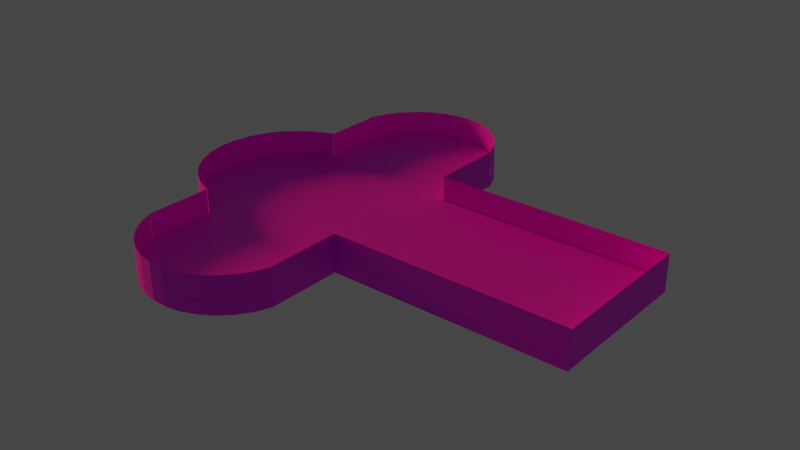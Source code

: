 # Source: Church.blend  (saved by Blender 2.80.74; exported with 4.5.12 LTS)
import bpy
from mathutils import Matrix  # noqa: F401  (used for matrix-valued properties, if any)

bpy.ops.wm.read_factory_settings(use_empty=True)
scene = bpy.context.scene
scene.name = 'Scene'

# ---- collections
col_indestructible = bpy.data.collections.new('Indestructible'); scene.collection.children.link(col_indestructible)
col_destructible = bpy.data.collections.new('Destructible'); scene.collection.children.link(col_destructible)

# ---- images (referenced by path relative to the original .blend; pixels are not part of the script)
import os
ASSET_DIR = os.environ.get("B2B_ASSET_DIR", "")  # directory of the original .blend (textures are referenced by path, not embedded)
HERE = os.path.dirname(os.path.abspath(__file__))  # packed textures are extracted next to this script under _unpacked/

def load_image(name, relpath, width, height, colorspace="sRGB"):
    """Load a texture the original file referenced (path relative to the .blend, or extracted next to this script)."""
    p = next((c for c in (os.path.join(HERE, relpath), os.path.join(ASSET_DIR, relpath)) if relpath and os.path.exists(c)), "")
    if p:
        img = bpy.data.images.load(p, check_existing=True)
        img.name = name
    else:  # same state as the original file: an image datablock whose file is absent (Cycles renders it pink)
        img = bpy.data.images.new(name, width, height)
        img.source = "FILE"
        img.filepath = "//" + (relpath or name)
    img.colorspace_settings.name = colorspace
    return img
img_546b5fb676d0e3aec7a9936bfb312cac_jpg_001 = load_image('546b5fb676d0e3aec7a9936bfb312cac.jpg.001', 'Textures/546b5fb676d0e3aec7a9936bfb312cac.jpg', 1024, 1024, 'sRGB')
img_palace_floor_jpg_001 = load_image('Palace_Floor.jpg.001', 'Textures/Palace_Floor.jpg', 1024, 1024, 'sRGB')

# ---- materials (node trees are filled in below, after node groups)
mat_material = bpy.data.materials.new('Material')
mat_material.alpha_threshold = 0.0
mat_material.roughness = 0.5
mat_material.line_color = (0.0, 0.0, 0.0, 1.0)
mat_material_001 = bpy.data.materials.new('Material.001')
mat_material_001.alpha_threshold = 0.0
mat_material_001.roughness = 0.5
mat_material_001.line_color = (0.0, 0.0, 0.0, 1.0)

# ---- material node trees
mat_material.use_nodes = True; mat_material.node_tree.nodes.clear()
_N = mat_material.node_tree.nodes; _L = mat_material.node_tree.links
n0 = _N.new('ShaderNodeOutputMaterial'); n0.name = 'Material Output'; n0.location = (404, 674)
n1 = _N.new('ShaderNodeBsdfPrincipled'); n1.name = 'Principled BSDF'; n1.location = (238, 463)
n1.distribution = 'GGX'
n1.subsurface_method = 'BURLEY'
n1.inputs[3].default_value = 1.45
n1.inputs[27].default_value = (0.0, 0.0, 0.0, 1.0)
n1.inputs[28].default_value = 1.0
n2 = _N.new('ShaderNodeTexImage'); n2.name = 'Image Texture'; n2.location = (-52, 439)
n2.image = img_546b5fb676d0e3aec7a9936bfb312cac_jpg_001
_L.new(n1.outputs[0], n0.inputs[0])
_L.new(n2.outputs[0], n1.inputs[0])
n0.is_active_output = True
mat_material_001.use_nodes = True; mat_material_001.node_tree.nodes.clear()
_N = mat_material_001.node_tree.nodes; _L = mat_material_001.node_tree.links
n0 = _N.new('ShaderNodeOutputMaterial'); n0.name = 'Material Output'; n0.location = (404, 674)
n1 = _N.new('ShaderNodeBsdfPrincipled'); n1.name = 'Principled BSDF'; n1.location = (238, 463)
n1.distribution = 'GGX'
n1.subsurface_method = 'BURLEY'
n1.inputs[3].default_value = 1.45
n1.inputs[27].default_value = (0.0, 0.0, 0.0, 1.0)
n1.inputs[28].default_value = 1.0
n2 = _N.new('ShaderNodeTexImage'); n2.name = 'Image Texture'; n2.location = (-52, 439)
n2.image = img_palace_floor_jpg_001
_L.new(n1.outputs[0], n0.inputs[0])
_L.new(n2.outputs[0], n1.inputs[0])
n0.is_active_output = True

# ---- world
world_world = bpy.data.worlds.new('World'); scene.world = world_world
world_world.use_nodes = True; world_world.node_tree.nodes.clear()
_N = world_world.node_tree.nodes; _L = world_world.node_tree.links
n0 = _N.new('ShaderNodeOutputWorld'); n0.name = 'World Output'; n0.location = (300, 300)
n1 = _N.new('ShaderNodeBackground'); n1.name = 'Background'; n1.location = (10, 300)
n1.inputs[0].default_value = (0.05088, 0.05088, 0.05088, 1.0)
_L.new(n1.outputs[0], n0.inputs[0])
n0.is_active_output = True
world_world.color = (0.05088, 0.05088, 0.05088)
world_world.use_sun_shadow = False
world_world.sun_shadow_jitter_overblur = 0.0

# ---- lights
light_light = bpy.data.lights.new('Light', 'SUN')
light_light.color = (0.3588, 0.1033, 0.05188)
light_light.transmission_factor = 0.0
light_light.cutoff_distance = 30.0
light_light.angle = 0.1993
light_light.energy = 5.0
light_light.shadow_buffer_clip_start = 1.001
light_light.shadow_soft_size = 0.1
light_light.shadow_cascade_max_distance = 1000.0

# ---- meshes
me_cube = bpy.data.meshes.new('Cube')
me_cube.from_pydata([(0.6386, 1.985, 1.988), (0.6386, 1.985, 1.651), (0.6386, -1.991, 1.988), (0.6386, -1.991, 1.651), (-3.337, 1.985, 1.988), (-3.337, 1.985, 1.651), (-3.337, -1.991, 1.988), (-3.337, -1.991, 1.651), (6.796, 2.002, 1.986), (6.796, 2.002, 1.649), (6.796, -1.974, 1.986), (6.796, -1.974, 1.649), (-3.337, -3.97, 1.651), (-3.337, -3.97, 1.988), (0.6386, -3.97, 1.988), (0.6386, -3.97, 1.651), (0.6386, 3.962, 1.651), (-3.337, 3.962, 1.651), (0.6386, 3.962, 1.988), (-3.337, 3.962, 1.988), (-1.949, -5.357, 1.982), (-1.943, -5.347, 1.66), (-1.549, -5.435, 1.981), (-1.544, -5.426, 1.659), (-1.142, -5.435, 1.981), (-1.137, -5.425, 1.657), (-0.7426, -5.355, 1.981), (-3.179, -4.35, 1.984), (-0.7373, -5.345, 1.656), (-3.174, -4.34, 1.667), (-0.3666, -5.199, 1.982), (-3.336, -3.974, 1.985), (-0.3612, -5.189, 1.655), (-3.33, -3.964, 1.669), (-0.02826, -4.972, 1.982), (-3.179, -4.35, 1.984), (-0.02293, -4.962, 1.655), (-3.174, -4.34, 1.667), (0.2593, -4.683, 1.983), (-2.952, -4.688, 1.984), (0.2646, -4.674, 1.654), (-2.947, -4.678, 1.666), (0.4851, -4.345, 1.984), (-2.664, -4.975, 1.983), (0.4904, -4.335, 1.654), (-2.659, -4.966, 1.664), (0.6404, -3.968, 1.984), (-2.325, -5.201, 1.982), (0.6458, -3.958, 1.655), (-2.32, -5.191, 1.662), (-3.314, -2.223, 1.663), (-3.32, -2.237, 1.983), (-3.739, -2.049, 1.658), (-3.763, -2.064, 1.983), (-4.122, -1.796, 1.653), (-4.162, -1.81, 1.984), (-4.448, -1.473, 1.649), (-4.502, -1.487, 1.984), (-4.705, -1.092, 1.646), (-4.77, -1.107, 1.984), (-4.883, -0.669, 1.644), (-4.955, -0.6833, 1.984), (-4.974, -0.2191, 1.643), (-5.051, -0.2334, 1.985), (-4.976, 0.24, 1.643), (-5.053, 0.2257, 1.985), (-4.889, 0.6907, 1.644), (-4.962, 0.6764, 1.984), (-4.715, 1.116, 1.647), (-4.781, 1.101, 1.984), (-4.462, 1.499, 1.65), (-4.517, 1.484, 1.984), (-4.139, 1.825, 1.654), (-4.18, 1.81, 1.984), (-3.758, 2.082, 1.659), (-3.783, 2.067, 1.983), (-3.335, 2.259, 1.664), (-3.342, 2.245, 1.983), (-3.758, 2.082, 1.659), (-3.783, 2.067, 1.983), (-0.747, 5.378, 1.984), (-0.7512, 5.389, 1.647), (-1.149, 5.459, 1.984), (-1.154, 5.47, 1.648), (-1.559, 5.459, 1.983), (-1.564, 5.469, 1.65), (-1.961, 5.377, 1.983), (0.4918, 4.345, 1.982), (-1.966, 5.387, 1.65), (0.4875, 4.356, 1.642), (-2.34, 5.216, 1.982), (0.6492, 3.959, 1.981), (-2.344, 5.227, 1.651), (0.6449, 3.97, 1.64), (-2.681, 4.984, 1.982), (0.4918, 4.345, 1.982), (-2.685, 4.995, 1.651), (0.4875, 4.356, 1.642), (-2.97, 4.688, 1.981), (0.2636, 4.692, 1.982), (-2.975, 4.699, 1.651), (0.2593, 4.703, 1.643), (-3.198, 4.34, 1.98), (-0.0267, 4.987, 1.983), (-3.202, 4.351, 1.651), (-0.031, 4.998, 1.644), (-3.354, 3.954, 1.979), (-0.3679, 5.219, 1.983), (-3.358, 3.965, 1.651), (-0.3722, 5.23, 1.646), (0.4851, -4.345, 1.984), (0.6404, -3.968, 1.984), (-3.337, 2.249, 1.988), (-3.337, -2.24, 1.988)], [], [(6, 7, 12, 13, 113), (2, 3, 11, 10), (5, 4, 112, 19, 17), (9, 8, 10, 11), (1, 0, 8, 9), (3, 2, 14, 15), (0, 1, 16, 18), (29, 27, 31, 33), (41, 39, 35, 37), (45, 43, 39, 41), (49, 47, 43, 45), (21, 20, 47, 49), (23, 22, 20, 21), (25, 24, 22, 23), (28, 26, 24, 25), (32, 30, 26, 28), (36, 34, 30, 32), (40, 38, 34, 36), (50, 51, 53, 52), (52, 53, 55, 54), (54, 55, 57, 56), (56, 57, 59, 58), (58, 59, 61, 60), (60, 61, 63, 62), (62, 63, 65, 64), (64, 65, 67, 66), (66, 67, 69, 68), (68, 69, 71, 70), (70, 71, 73, 72), (72, 73, 75, 74), (78, 79, 77, 76), (44, 42, 38, 40), (48, 46, 42, 44), (74, 75, 79, 78), (89, 87, 91, 93), (101, 99, 95, 97), (105, 103, 99, 101), (109, 107, 103, 105), (81, 80, 107, 109), (83, 82, 80, 81), (85, 84, 82, 83), (88, 86, 84, 85), (92, 90, 86, 88), (96, 94, 90, 92), (100, 98, 94, 96), (104, 102, 98, 100), (108, 106, 102, 104), (42, 46, 111, 110)])
_uv = me_cube.uv_layers.new(name='UVMap')
_uv.uv.foreach_set('vector', [0.1159, 0.4932, 0.0994, 0.4932, 0.09948, 0.6221, 0.1159, 0.622, 0.1159, 0.5094, 0.8947, 0.8801, 0.8947, 0.9021, 0.5941, 0.9025, 0.5941, 0.8806, 0.00285, 0.6222, 0.002836, 0.6002, 0.01572, 0.6002, 0.09933, 0.6001, 0.09935, 0.6221, 0.4001, 0.9027, 0.4001, 0.8808, 0.5941, 0.8806, 0.5941, 0.9025, 0.09953, 0.9029, 0.09952, 0.881, 0.4001, 0.8808, 0.4001, 0.9027, 0.8947, 0.9021, 0.8947, 0.8801, 0.9913, 0.88, 0.9913, 0.902, 0.09952, 0.881, 0.09953, 0.9029, 0.003033, 0.903, 0.00302, 0.8811, 0.1936, 0.5936, 0.1781, 0.5939, 0.1782, 0.5674, 0.1937, 0.5671, 0.02405, 0.6232, 0.02379, 0.6439, 0.00392, 0.6431, 0.004182, 0.6224, 0.04392, 0.6238, 0.04366, 0.6446, 0.02379, 0.6439, 0.02405, 0.6232, 0.0638, 0.6242, 0.06353, 0.6451, 0.04366, 0.6446, 0.04392, 0.6238, 0.08368, 0.6245, 0.08341, 0.6454, 0.06353, 0.6451, 0.0638, 0.6242, 0.1036, 0.6245, 0.1033, 0.6455, 0.08341, 0.6454, 0.08368, 0.6245, 0.1234, 0.6244, 0.1232, 0.6455, 0.1033, 0.6455, 0.1036, 0.6245, 0.1433, 0.6242, 0.143, 0.6454, 0.1232, 0.6455, 0.1234, 0.6244, 0.1632, 0.6239, 0.1629, 0.6452, 0.143, 0.6454, 0.1433, 0.6242, 0.1831, 0.6235, 0.1828, 0.6448, 0.1629, 0.6452, 0.1632, 0.6239, 0.2029, 0.623, 0.2027, 0.6444, 0.1828, 0.6448, 0.1831, 0.6235, 0.01124, 0.7546, 0.008496, 0.775, 0.03135, 0.7805, 0.03334, 0.7595, 0.03334, 0.7595, 0.03135, 0.7805, 0.05411, 0.7856, 0.05549, 0.764, 0.05549, 0.764, 0.05411, 0.7856, 0.07676, 0.79, 0.0777, 0.7679, 0.0777, 0.7679, 0.07676, 0.79, 0.09932, 0.7934, 0.09998, 0.771, 0.09998, 0.771, 0.09932, 0.7934, 0.1218, 0.7958, 0.1223, 0.7731, 0.1223, 0.7731, 0.1218, 0.7958, 0.1442, 0.7968, 0.1447, 0.774, 0.1447, 0.774, 0.1442, 0.7968, 0.1666, 0.7965, 0.1671, 0.7737, 0.1671, 0.7737, 0.1666, 0.7965, 0.189, 0.7949, 0.1895, 0.7722, 0.1895, 0.7722, 0.189, 0.7949, 0.2115, 0.7921, 0.2118, 0.7697, 0.2118, 0.7697, 0.2115, 0.7921, 0.234, 0.7884, 0.2341, 0.7663, 0.2341, 0.7663, 0.234, 0.7884, 0.2567, 0.7841, 0.2563, 0.7624, 0.2563, 0.7624, 0.2567, 0.7841, 0.2795, 0.7795, 0.2785, 0.7583, 0.2788, 0.7583, 0.2798, 0.7794, 0.3027, 0.7748, 0.301, 0.7542, 0.2228, 0.6226, 0.2226, 0.644, 0.2027, 0.6444, 0.2029, 0.623, 0.2427, 0.6221, 0.2424, 0.6436, 0.2226, 0.644, 0.2228, 0.6226, 0.2785, 0.7583, 0.2795, 0.7795, 0.2798, 0.7794, 0.2788, 0.7583, 0.1471, 0.5942, 0.1637, 0.5949, 0.1637, 0.622, 0.1471, 0.6213, 0.2244, 0.7526, 0.2245, 0.7305, 0.2448, 0.7299, 0.2447, 0.752, 0.2042, 0.7531, 0.2043, 0.7311, 0.2245, 0.7305, 0.2244, 0.7526, 0.1841, 0.7536, 0.1842, 0.7316, 0.2043, 0.7311, 0.2042, 0.7531, 0.164, 0.7539, 0.1641, 0.732, 0.1842, 0.7316, 0.1841, 0.7536, 0.144, 0.7541, 0.1441, 0.7323, 0.1641, 0.732, 0.164, 0.7539, 0.124, 0.7542, 0.1241, 0.7324, 0.1441, 0.7323, 0.144, 0.7541, 0.1039, 0.7541, 0.1041, 0.7324, 0.1241, 0.7324, 0.124, 0.7542, 0.08386, 0.7538, 0.084, 0.7322, 0.1041, 0.7324, 0.1039, 0.7541, 0.06373, 0.7534, 0.06386, 0.7318, 0.084, 0.7322, 0.08386, 0.7538, 0.04353, 0.7528, 0.04366, 0.7313, 0.06386, 0.7318, 0.06373, 0.7534, 0.02326, 0.752, 0.02339, 0.7306, 0.04366, 0.7313, 0.04353, 0.7528, 0.002934, 0.7511, 0.003064, 0.7298, 0.02339, 0.7306, 0.02326, 0.752, 0.1495, 0.5419, 0.1794, 0.5295, 0.1794, 0.5295, 0.1495, 0.5419])
_ca = me_cube.color_attributes.new('Col', 'BYTE_COLOR', 'CORNER')
_ca.data.foreach_set('color', [1.0, 1.0, 1.0, 1.0, 1.0, 1.0, 1.0, 1.0, 1.0, 1.0, 1.0, 1.0, 1.0, 1.0, 1.0, 1.0, 1.0, 1.0, 1.0, 1.0, 1.0, 1.0, 1.0, 1.0, 1.0, 1.0, 1.0, 1.0, 1.0, 1.0, 1.0, 1.0, 1.0, 1.0, 1.0, 1.0, 1.0, 1.0, 1.0, 1.0, 1.0, 1.0, 1.0, 1.0, 1.0, 1.0, 1.0, 1.0, 1.0, 1.0, 1.0, 1.0, 1.0, 1.0, 1.0, 1.0, 1.0, 1.0, 1.0, 1.0, 1.0, 1.0, 1.0, 1.0, 1.0, 1.0, 1.0, 1.0, 1.0, 1.0, 1.0, 1.0, 1.0, 1.0, 1.0, 1.0, 1.0, 1.0, 1.0, 1.0, 1.0, 1.0, 1.0, 1.0, 1.0, 1.0, 1.0, 1.0, 1.0, 1.0, 1.0, 1.0, 1.0, 1.0, 1.0, 1.0, 1.0, 1.0, 1.0, 1.0, 1.0, 1.0, 1.0, 1.0, 1.0, 1.0, 1.0, 1.0, 1.0, 1.0, 1.0, 1.0, 1.0, 1.0, 1.0, 1.0, 1.0, 1.0, 1.0, 1.0, 1.0, 1.0, 1.0, 1.0, 1.0, 1.0, 1.0, 1.0, 1.0, 1.0, 1.0, 1.0, 1.0, 1.0, 1.0, 1.0, 1.0, 1.0, 1.0, 1.0, 1.0, 1.0, 1.0, 1.0, 1.0, 1.0, 1.0, 1.0, 1.0, 1.0, 1.0, 1.0, 1.0, 1.0, 1.0, 1.0, 1.0, 1.0, 1.0, 1.0, 1.0, 1.0, 1.0, 1.0, 1.0, 1.0, 1.0, 1.0, 1.0, 1.0, 1.0, 1.0, 1.0, 1.0, 1.0, 1.0, 1.0, 1.0, 1.0, 1.0, 1.0, 1.0, 1.0, 1.0, 1.0, 1.0, 1.0, 1.0, 1.0, 1.0, 1.0, 1.0, 1.0, 1.0, 1.0, 1.0, 1.0, 1.0, 1.0, 1.0, 1.0, 1.0, 1.0, 1.0, 1.0, 1.0, 1.0, 1.0, 1.0, 1.0, 1.0, 1.0, 1.0, 1.0, 1.0, 1.0, 1.0, 1.0, 1.0, 1.0, 1.0, 1.0, 1.0, 1.0, 1.0, 1.0, 1.0, 1.0, 1.0, 1.0, 1.0, 1.0, 1.0, 1.0, 1.0, 1.0, 1.0, 1.0, 1.0, 1.0, 1.0, 1.0, 1.0, 1.0, 1.0, 1.0, 1.0, 1.0, 1.0, 1.0, 1.0, 1.0, 1.0, 1.0, 1.0, 1.0, 1.0, 1.0, 1.0, 1.0, 1.0, 1.0, 1.0, 1.0, 1.0, 1.0, 1.0, 1.0, 1.0, 1.0, 1.0, 1.0, 1.0, 1.0, 1.0, 1.0, 1.0, 1.0, 1.0, 1.0, 1.0, 1.0, 1.0, 1.0, 1.0, 1.0, 1.0, 1.0, 1.0, 1.0, 1.0, 1.0, 1.0, 1.0, 1.0, 1.0, 1.0, 1.0, 1.0, 1.0, 1.0, 1.0, 1.0, 1.0, 1.0, 1.0, 1.0, 1.0, 1.0, 1.0, 1.0, 1.0, 1.0, 1.0, 1.0, 1.0, 1.0, 1.0, 1.0, 1.0, 1.0, 1.0, 1.0, 1.0, 1.0, 1.0, 1.0, 1.0, 1.0, 1.0, 1.0, 1.0, 1.0, 1.0, 1.0, 1.0, 1.0, 1.0, 1.0, 1.0, 1.0, 1.0, 1.0, 1.0, 1.0, 1.0, 1.0, 1.0, 1.0, 1.0, 1.0, 1.0, 1.0, 1.0, 1.0, 1.0, 1.0, 1.0, 1.0, 1.0, 1.0, 1.0, 1.0, 1.0, 1.0, 1.0, 1.0, 1.0, 1.0, 1.0, 1.0, 1.0, 1.0, 1.0, 1.0, 1.0, 1.0, 1.0, 1.0, 1.0, 1.0, 1.0, 1.0, 1.0, 1.0, 1.0, 1.0, 1.0, 1.0, 1.0, 1.0, 1.0, 1.0, 1.0, 1.0, 1.0, 1.0, 1.0, 1.0, 1.0, 1.0, 1.0, 1.0, 1.0, 1.0, 1.0, 1.0, 1.0, 1.0, 1.0, 1.0, 1.0, 1.0, 1.0, 1.0, 1.0, 1.0, 1.0, 1.0, 1.0, 1.0, 1.0, 1.0, 1.0, 1.0, 1.0, 1.0, 1.0, 1.0, 1.0, 1.0, 1.0, 1.0, 1.0, 1.0, 1.0, 1.0, 1.0, 1.0, 1.0, 1.0, 1.0, 1.0, 1.0, 1.0, 1.0, 1.0, 1.0, 1.0, 1.0, 1.0, 1.0, 1.0, 1.0, 1.0, 1.0, 1.0, 1.0, 1.0, 1.0, 1.0, 1.0, 1.0, 1.0, 1.0, 1.0, 1.0, 1.0, 1.0, 1.0, 1.0, 1.0, 1.0, 1.0, 1.0, 1.0, 1.0, 1.0, 1.0, 1.0, 1.0, 1.0, 1.0, 1.0, 1.0, 1.0, 1.0, 1.0, 1.0, 1.0, 1.0, 1.0, 1.0, 1.0, 1.0, 1.0, 1.0, 1.0, 1.0, 1.0, 1.0, 1.0, 1.0, 1.0, 1.0, 1.0, 1.0, 1.0, 1.0, 1.0, 1.0, 1.0, 1.0, 1.0, 1.0, 1.0, 1.0, 1.0, 1.0, 1.0, 1.0, 1.0, 1.0, 1.0, 1.0, 1.0, 1.0, 1.0, 1.0, 1.0, 1.0, 1.0, 1.0, 1.0, 1.0, 1.0, 1.0, 1.0, 1.0, 1.0, 1.0, 1.0, 1.0, 1.0, 1.0, 1.0, 1.0, 1.0, 1.0, 1.0, 1.0, 1.0, 1.0, 1.0, 1.0, 1.0, 1.0, 1.0, 1.0, 1.0, 1.0, 1.0, 1.0, 1.0, 1.0, 1.0, 1.0, 1.0, 1.0, 1.0, 1.0, 1.0, 1.0, 1.0, 1.0, 1.0, 1.0, 1.0, 1.0, 1.0, 1.0, 1.0, 1.0, 1.0, 1.0, 1.0, 1.0, 1.0, 1.0, 1.0, 1.0, 1.0, 1.0, 1.0, 1.0, 1.0, 1.0, 1.0, 1.0, 1.0, 1.0, 1.0, 1.0, 1.0, 1.0, 1.0, 1.0, 1.0, 1.0, 1.0, 1.0, 1.0, 1.0, 1.0, 1.0, 1.0, 1.0, 1.0, 1.0, 1.0, 1.0, 1.0, 1.0, 1.0, 1.0, 1.0, 1.0, 1.0, 1.0, 1.0, 1.0, 1.0, 1.0, 1.0, 1.0, 1.0, 1.0, 1.0, 1.0, 1.0, 1.0, 1.0, 1.0, 1.0, 1.0, 1.0, 1.0, 1.0, 1.0, 1.0, 1.0, 1.0, 1.0, 1.0, 1.0, 1.0, 1.0, 1.0, 1.0, 1.0, 1.0, 1.0, 1.0, 1.0, 1.0, 1.0, 1.0, 1.0, 1.0, 1.0, 1.0, 1.0, 1.0, 1.0, 1.0, 1.0, 1.0, 1.0, 1.0, 1.0, 1.0, 1.0, 1.0, 1.0, 1.0, 1.0, 1.0, 1.0, 1.0, 1.0, 1.0, 1.0, 1.0, 1.0, 1.0, 1.0, 1.0, 1.0, 1.0, 1.0, 1.0, 1.0, 1.0, 1.0, 1.0, 1.0, 1.0, 1.0, 1.0, 1.0, 1.0, 1.0, 1.0, 1.0, 1.0, 1.0, 1.0, 1.0, 1.0, 1.0, 1.0, 1.0, 1.0, 1.0, 1.0, 1.0, 1.0, 1.0, 1.0, 1.0, 1.0, 1.0, 1.0, 1.0, 1.0, 1.0, 1.0, 1.0, 1.0, 1.0, 1.0, 1.0, 1.0, 1.0, 1.0, 1.0, 1.0, 1.0, 1.0, 1.0, 1.0, 1.0, 1.0, 1.0, 1.0, 1.0, 1.0, 1.0, 1.0, 1.0, 1.0, 1.0, 1.0, 1.0, 1.0, 1.0, 1.0, 1.0, 1.0, 1.0, 1.0, 1.0, 1.0, 1.0, 1.0, 1.0])
me_cube.materials.append(mat_material)
me_cube.use_remesh_preserve_volume = False
me_cube.use_remesh_preserve_attributes = False
me_cube.use_mirror_vertex_groups = False
me_cube.update()
me_cube_001 = bpy.data.meshes.new('Cube.001')
me_cube_001.from_pydata([(0.6386, 1.985, 1.988), (0.6386, 1.985, 1.651), (0.6386, -1.991, 1.988), (0.6386, -1.991, 1.651), (-3.337, 1.985, 1.988), (-3.337, 1.985, 1.651), (-3.337, -1.991, 1.988), (-3.337, -1.991, 1.651), (6.796, 2.002, 1.986), (6.796, 2.002, 1.649), (6.796, -1.974, 1.986), (6.796, -1.974, 1.649), (-3.337, -3.97, 1.651), (-3.337, -3.97, 1.988), (0.6386, -3.97, 1.988), (0.6386, -3.97, 1.651), (0.6386, 3.962, 1.651), (-3.337, 3.962, 1.651), (0.6386, 3.962, 1.988), (-3.337, 3.962, 1.988), (-1.949, -5.357, 1.982), (-1.943, -5.347, 1.66), (-1.549, -5.435, 1.981), (-1.544, -5.426, 1.659), (-1.142, -5.435, 1.981), (-1.137, -5.425, 1.657), (-0.7426, -5.355, 1.981), (-3.179, -4.35, 1.984), (-0.7373, -5.345, 1.656), (-3.174, -4.34, 1.667), (-0.3666, -5.199, 1.982), (-3.336, -3.974, 1.985), (-0.3612, -5.189, 1.655), (-3.33, -3.964, 1.669), (-0.02826, -4.972, 1.982), (-3.179, -4.35, 1.984), (-0.02293, -4.962, 1.655), (-3.174, -4.34, 1.667), (0.2593, -4.683, 1.983), (-2.952, -4.688, 1.984), (0.2646, -4.674, 1.654), (-2.947, -4.678, 1.666), (0.4851, -4.345, 1.984), (-2.664, -4.975, 1.983), (0.4904, -4.335, 1.654), (-2.659, -4.966, 1.664), (0.6404, -3.968, 1.984), (-2.325, -5.201, 1.982), (0.6458, -3.958, 1.655), (-2.32, -5.191, 1.662), (-3.314, -2.223, 1.663), (-3.32, -2.237, 1.983), (-3.739, -2.049, 1.658), (-3.763, -2.064, 1.983), (-4.122, -1.796, 1.653), (-4.162, -1.81, 1.984), (-4.448, -1.473, 1.649), (-4.502, -1.487, 1.984), (-4.705, -1.092, 1.646), (-4.77, -1.107, 1.984), (-4.883, -0.669, 1.644), (-4.955, -0.6833, 1.984), (-4.974, -0.2191, 1.643), (-5.051, -0.2334, 1.985), (-4.976, 0.24, 1.643), (-5.053, 0.2257, 1.985), (-4.889, 0.6907, 1.644), (-4.962, 0.6764, 1.984), (-4.715, 1.116, 1.647), (-4.781, 1.101, 1.984), (-4.462, 1.499, 1.65), (-4.517, 1.484, 1.984), (-4.139, 1.825, 1.654), (-4.18, 1.81, 1.984), (-3.758, 2.082, 1.659), (-3.783, 2.067, 1.983), (-3.335, 2.259, 1.664), (-3.342, 2.245, 1.983), (-3.758, 2.082, 1.659), (-3.783, 2.067, 1.983), (-0.747, 5.378, 1.984), (-0.7512, 5.389, 1.647), (-1.149, 5.459, 1.984), (-1.154, 5.47, 1.648), (-1.559, 5.459, 1.983), (-1.564, 5.469, 1.65), (-1.961, 5.377, 1.983), (0.4918, 4.345, 1.982), (-1.966, 5.387, 1.65), (0.4875, 4.356, 1.642), (-2.34, 5.216, 1.982), (0.6492, 3.959, 1.981), (-2.344, 5.227, 1.651), (0.6449, 3.97, 1.64), (-2.681, 4.984, 1.982), (0.4918, 4.345, 1.982), (-2.685, 4.995, 1.651), (0.4875, 4.356, 1.642), (-2.97, 4.688, 1.981), (0.2636, 4.692, 1.982), (-2.975, 4.699, 1.651), (0.2593, 4.703, 1.643), (-3.198, 4.34, 1.98), (-0.0267, 4.987, 1.983), (-3.202, 4.351, 1.651), (-0.031, 4.998, 1.644), (-3.354, 3.954, 1.979), (-0.3679, 5.219, 1.983), (-3.358, 3.965, 1.651), (-0.3722, 5.23, 1.646), (0.4851, -4.345, 1.984), (0.6404, -3.968, 1.984), (-3.337, 2.249, 1.988), (-3.337, -2.24, 1.988)], [], [(0, 4, 6, 2), (5, 1, 3, 7), (3, 1, 9, 11), (0, 2, 10, 8), (7, 3, 15, 12), (2, 6, 113, 13, 14), (1, 5, 17, 16), (4, 0, 18, 19, 112), (46, 31, 27, 35, 39, 43, 47, 20, 22, 24, 26, 30, 34, 38, 42), (33, 48, 44, 40, 36, 32, 28, 25, 23, 21, 49, 45, 41, 37, 29), (76, 50, 52, 54, 56, 58, 60, 62, 64, 66, 68, 70, 72, 74, 78), (74, 75, 79, 78), (51, 77, 79, 75, 73, 71, 69, 67, 65, 63, 61, 59, 57, 55, 53), (106, 91, 87, 95, 99, 103, 107, 80, 82, 84, 86, 90, 94, 98, 102), (93, 108, 104, 100, 96, 92, 88, 85, 83, 81, 109, 105, 101, 97, 89), (42, 46, 111, 110)])
_uv = me_cube_001.uv_layers.new(name='UVMap')
_uv.uv.foreach_set('vector', [0.6568, 0.5274, 0.6554, 0.8475, 0.3352, 0.8461, 0.3367, 0.5259, 0.375, 0.75, 0.625, 0.75, 0.625, 1.0, 0.375, 1.0, 0.625, 1.0, 0.625, 0.75, 0.625, 0.75, 0.625, 1.0, 0.6568, 0.5274, 0.3367, 0.5259, 0.3403, 0.03021, 0.6604, 0.03167, 0.375, 1.0, 0.625, 1.0, 0.625, 1.0, 0.375, 1.0, 0.3367, 0.5259, 0.3352, 0.8461, 0.3152, 0.846, 0.1759, 0.8453, 0.1773, 0.5252, 0.625, 0.75, 0.375, 0.75, 0.375, 0.75, 0.625, 0.75, 0.6554, 0.8475, 0.6568, 0.5274, 0.816, 0.5281, 0.8145, 0.8483, 0.6766, 0.8476, 0.1794, 0.5295, 0.1794, 0.8457, 0.1495, 0.8333, 0.1492, 0.8337, 0.1226, 0.8153, 0.09967, 0.7924, 0.08168, 0.7654, 0.06929, 0.7355, 0.06297, 0.7038, 0.06297, 0.6714, 0.06929, 0.6396, 0.08168, 0.6097, 0.09967, 0.5828, 0.1226, 0.5599, 0.1495, 0.5419, 0.7032, 0.4854, 0.6582, 0.02827, 0.6167, 0.05045, 0.5803, 0.08029, 0.5504, 0.1167, 0.5283, 0.1582, 0.5146, 0.2032, 0.51, 0.25, 0.5146, 0.2968, 0.5283, 0.3418, 0.5504, 0.3833, 0.5803, 0.4197, 0.6167, 0.4496, 0.6582, 0.4717, 0.6582, 0.4717, 0.7032, 0.4854, 0.6582, 0.02827, 0.6167, 0.05045, 0.5803, 0.08029, 0.5504, 0.1167, 0.5283, 0.1582, 0.5146, 0.2032, 0.51, 0.25, 0.5146, 0.2968, 0.5283, 0.3418, 0.5504, 0.3833, 0.5803, 0.4197, 0.6167, 0.4496, 0.6582, 0.4717, 0.6582, 0.4717, 0.0625, 0.5, 0.0625, 1.0, 0.0625, 1.0, 0.0625, 0.5, 0.3161, 0.8506, 0.6829, 0.852, 0.6684, 0.8881, 0.669, 0.8885, 0.6474, 0.9206, 0.6208, 0.9482, 0.5895, 0.9699, 0.5547, 0.9847, 0.5178, 0.9922, 0.4803, 0.9921, 0.4434, 0.9843, 0.4088, 0.9692, 0.3776, 0.9473, 0.3511, 0.9195, 0.3304, 0.8869, 0.816, 0.8499, 0.8132, 0.5285, 0.8448, 0.5408, 0.8451, 0.5403, 0.8732, 0.5588, 0.8975, 0.5819, 0.9166, 0.6091, 0.9299, 0.6394, 0.9368, 0.6717, 0.9371, 0.7046, 0.9307, 0.7369, 0.918, 0.7675, 0.8993, 0.795, 0.8755, 0.8185, 0.8473, 0.837, 0.7032, 0.4854, 0.6582, 0.02827, 0.6167, 0.05045, 0.5803, 0.08029, 0.5504, 0.1167, 0.5283, 0.1582, 0.5146, 0.2032, 0.51, 0.25, 0.5146, 0.2968, 0.5283, 0.3418, 0.5504, 0.3833, 0.5803, 0.4197, 0.6167, 0.4496, 0.6582, 0.4717, 0.6582, 0.4717, 0.1495, 0.5419, 0.1794, 0.5295, 0.1794, 0.5295, 0.1495, 0.5419])
_ca = me_cube_001.color_attributes.new('Col', 'BYTE_COLOR', 'CORNER')
_ca.data.foreach_set('color', [1.0, 1.0, 1.0, 1.0, 1.0, 1.0, 1.0, 1.0, 1.0, 1.0, 1.0, 1.0, 1.0, 1.0, 1.0, 1.0, 1.0, 1.0, 1.0, 1.0, 1.0, 1.0, 1.0, 1.0, 1.0, 1.0, 1.0, 1.0, 1.0, 1.0, 1.0, 1.0, 1.0, 1.0, 1.0, 1.0, 1.0, 1.0, 1.0, 1.0, 1.0, 1.0, 1.0, 1.0, 1.0, 1.0, 1.0, 1.0, 1.0, 1.0, 1.0, 1.0, 1.0, 1.0, 1.0, 1.0, 1.0, 1.0, 1.0, 1.0, 1.0, 1.0, 1.0, 1.0, 1.0, 1.0, 1.0, 1.0, 1.0, 1.0, 1.0, 1.0, 1.0, 1.0, 1.0, 1.0, 1.0, 1.0, 1.0, 1.0, 1.0, 1.0, 1.0, 1.0, 1.0, 1.0, 1.0, 1.0, 1.0, 1.0, 1.0, 1.0, 1.0, 1.0, 1.0, 1.0, 1.0, 1.0, 1.0, 1.0, 1.0, 1.0, 1.0, 1.0, 1.0, 1.0, 1.0, 1.0, 1.0, 1.0, 1.0, 1.0, 1.0, 1.0, 1.0, 1.0, 1.0, 1.0, 1.0, 1.0, 1.0, 1.0, 1.0, 1.0, 1.0, 1.0, 1.0, 1.0, 1.0, 1.0, 1.0, 1.0, 1.0, 1.0, 1.0, 1.0, 1.0, 1.0, 1.0, 1.0, 1.0, 1.0, 1.0, 1.0, 1.0, 1.0, 1.0, 1.0, 1.0, 1.0, 1.0, 1.0, 1.0, 1.0, 1.0, 1.0, 1.0, 1.0, 1.0, 1.0, 1.0, 1.0, 1.0, 1.0, 1.0, 1.0, 1.0, 1.0, 1.0, 1.0, 1.0, 1.0, 1.0, 1.0, 1.0, 1.0, 1.0, 1.0, 1.0, 1.0, 1.0, 1.0, 1.0, 1.0, 1.0, 1.0, 1.0, 1.0, 1.0, 1.0, 1.0, 1.0, 1.0, 1.0, 1.0, 1.0, 1.0, 1.0, 1.0, 1.0, 1.0, 1.0, 1.0, 1.0, 1.0, 1.0, 1.0, 1.0, 1.0, 1.0, 1.0, 1.0, 1.0, 1.0, 1.0, 1.0, 1.0, 1.0, 1.0, 1.0, 1.0, 1.0, 1.0, 1.0, 1.0, 1.0, 1.0, 1.0, 1.0, 1.0, 1.0, 1.0, 1.0, 1.0, 1.0, 1.0, 1.0, 1.0, 1.0, 1.0, 1.0, 1.0, 1.0, 1.0, 1.0, 1.0, 1.0, 1.0, 1.0, 1.0, 1.0, 1.0, 1.0, 1.0, 1.0, 1.0, 1.0, 1.0, 1.0, 1.0, 1.0, 1.0, 1.0, 1.0, 1.0, 1.0, 1.0, 1.0, 1.0, 1.0, 1.0, 1.0, 1.0, 1.0, 1.0, 1.0, 1.0, 1.0, 1.0, 1.0, 1.0, 1.0, 1.0, 1.0, 1.0, 1.0, 1.0, 1.0, 1.0, 1.0, 1.0, 1.0, 1.0, 1.0, 1.0, 1.0, 1.0, 1.0, 1.0, 1.0, 1.0, 1.0, 1.0, 1.0, 1.0, 1.0, 1.0, 1.0, 1.0, 1.0, 1.0, 1.0, 1.0, 1.0, 1.0, 1.0, 1.0, 1.0, 1.0, 1.0, 1.0, 1.0, 1.0, 1.0, 1.0, 1.0, 1.0, 1.0, 1.0, 1.0, 1.0, 1.0, 1.0, 1.0, 1.0, 1.0, 1.0, 1.0, 1.0, 1.0, 1.0, 1.0, 1.0, 1.0, 1.0, 1.0, 1.0, 1.0, 1.0, 1.0, 1.0, 1.0, 1.0, 1.0, 1.0, 1.0, 1.0, 1.0, 1.0, 1.0, 1.0, 1.0, 1.0, 1.0, 1.0, 1.0, 1.0, 1.0, 1.0, 1.0, 1.0, 1.0, 1.0, 1.0, 1.0, 1.0, 1.0, 1.0, 1.0, 1.0, 1.0, 1.0, 1.0, 1.0, 1.0, 1.0, 1.0, 1.0, 1.0, 1.0, 1.0, 1.0, 1.0, 1.0, 1.0, 1.0, 1.0, 1.0, 1.0, 1.0, 1.0, 1.0, 1.0, 1.0, 1.0, 1.0, 1.0, 1.0, 1.0, 1.0, 1.0, 1.0, 1.0, 1.0, 1.0, 1.0, 1.0, 1.0, 1.0, 1.0, 1.0, 1.0, 1.0, 1.0, 1.0, 1.0, 1.0, 1.0, 1.0, 1.0, 1.0, 1.0, 1.0, 1.0, 1.0, 1.0, 1.0, 1.0, 1.0, 1.0, 1.0, 1.0, 1.0, 1.0, 1.0, 1.0, 1.0, 1.0, 1.0, 1.0, 1.0, 1.0, 1.0, 1.0, 1.0, 1.0, 1.0, 1.0, 1.0, 1.0, 1.0, 1.0, 1.0, 1.0, 1.0, 1.0, 1.0, 1.0, 1.0, 1.0, 1.0, 1.0, 1.0, 1.0, 1.0, 1.0, 1.0, 1.0, 1.0, 1.0, 1.0, 1.0, 1.0, 1.0, 1.0, 1.0, 1.0, 1.0, 1.0, 1.0, 1.0, 1.0, 1.0, 1.0, 1.0, 1.0, 1.0, 1.0, 1.0, 1.0, 1.0, 1.0, 1.0, 1.0, 1.0, 1.0, 1.0, 1.0, 1.0, 1.0, 1.0, 1.0, 1.0, 1.0, 1.0, 1.0, 1.0, 1.0, 1.0, 1.0, 1.0, 1.0, 1.0, 1.0, 1.0, 1.0, 1.0, 1.0])
me_cube_001.materials.append(mat_material_001)
me_cube_001.materials.append(None)
me_cube_001.use_remesh_preserve_volume = False
me_cube_001.use_remesh_preserve_attributes = False
me_cube_001.use_mirror_vertex_groups = False
me_cube_001.update()
me_cube_002 = bpy.data.meshes.new('Cube.002')
me_cube_002.from_pydata([(0.6386, -1.991, 1.988), (6.796, -1.974, 1.986), (0.6386, -1.991, 2.629), (6.796, -1.974, 2.627)], [], [(1, 0, 2, 3)])
_uv = me_cube_002.uv_layers.new(name='UVMap')
_uv.uv.foreach_set('vector', [0.5941, 0.8806, 0.8947, 0.8801, 0.8946, 0.8385, 0.5941, 0.8389])
_ca = me_cube_002.color_attributes.new('Col', 'BYTE_COLOR', 'CORNER')
_ca.data.foreach_set('color', [1.0, 1.0, 1.0, 1.0, 1.0, 1.0, 1.0, 1.0, 1.0, 1.0, 1.0, 1.0, 1.0, 1.0, 1.0, 1.0])
me_cube_002.materials.append(mat_material)
me_cube_002.use_remesh_preserve_volume = False
me_cube_002.use_remesh_preserve_attributes = False
me_cube_002.use_mirror_vertex_groups = False
me_cube_002.update()
me_cube_003 = bpy.data.meshes.new('Cube.003')
me_cube_003.from_pydata([(0.6386, -1.991, 1.988), (0.6386, -3.97, 1.988), (0.6386, -3.97, 2.632), (0.6386, -1.991, 2.632)], [], [(0, 1, 2, 3)])
_uv = me_cube_003.uv_layers.new(name='UVMap')
_uv.uv.foreach_set('vector', [0.8947, 0.8801, 0.9913, 0.88, 0.9912, 0.8381, 0.8946, 0.8382])
_ca = me_cube_003.color_attributes.new('Col', 'BYTE_COLOR', 'CORNER')
_ca.data.foreach_set('color', [1.0, 1.0, 1.0, 1.0, 1.0, 1.0, 1.0, 1.0, 1.0, 1.0, 1.0, 1.0, 1.0, 1.0, 1.0, 1.0])
me_cube_003.materials.append(mat_material)
me_cube_003.use_remesh_preserve_volume = False
me_cube_003.use_remesh_preserve_attributes = False
me_cube_003.use_mirror_vertex_groups = False
me_cube_003.update()
me_cube_004 = bpy.data.meshes.new('Cube.004')
me_cube_004.from_pydata([(-1.949, -5.357, 1.982), (-1.549, -5.435, 1.981), (-1.142, -5.435, 1.981), (-0.7426, -5.355, 1.981), (-3.179, -4.35, 1.984), (-0.3666, -5.199, 1.982), (-3.336, -3.974, 1.985), (-0.02826, -4.972, 1.982), (-3.179, -4.35, 1.984), (0.2593, -4.683, 1.983), (-2.952, -4.688, 1.984), (0.4851, -4.345, 1.984), (-2.664, -4.975, 1.983), (-2.325, -5.201, 1.982), (0.4851, -4.345, 1.984), (0.6404, -3.968, 1.984), (0.4851, -4.345, 2.631), (0.6404, -3.968, 2.632), (0.2593, -4.683, 2.626), (0.4851, -4.345, 2.626), (-0.02826, -4.972, 2.624), (0.2593, -4.683, 2.625), (-0.3666, -5.199, 2.622), (-0.02826, -4.972, 2.622), (-0.7426, -5.355, 2.619), (-0.3666, -5.199, 2.619), (-1.142, -5.435, 2.621), (-0.7426, -5.355, 2.621), (-1.549, -5.435, 2.621), (-1.142, -5.435, 2.621), (-1.949, -5.357, 2.62), (-1.549, -5.435, 2.619), (-1.949, -5.357, 2.619), (-2.325, -5.201, 2.62), (-2.664, -4.975, 2.62), (-2.325, -5.201, 2.62), (-2.952, -4.688, 2.62), (-2.664, -4.975, 2.619), (-3.179, -4.35, 2.617), (-2.952, -4.688, 2.616), (-3.179, -4.35, 2.62), (-3.336, -3.974, 2.621)], [], [(14, 16, 17, 15), (9, 18, 19, 11), (7, 20, 21, 9), (5, 22, 23, 7), (3, 24, 25, 5), (2, 26, 27, 3), (1, 28, 29, 2), (0, 30, 31, 1), (13, 33, 32, 0), (12, 34, 35, 13), (10, 36, 37, 12), (8, 38, 39, 10), (6, 41, 40, 4)])
_uv = me_cube_004.uv_layers.new(name='UVMap')
_uv.uv.foreach_set('vector', [0.1787, 0.5404, 0.1471, 0.5404, 0.1471, 0.5669, 0.1787, 0.5669, 0.2027, 0.6444, 0.2032, 0.6863, 0.2231, 0.6858, 0.2226, 0.644, 0.1828, 0.6448, 0.1833, 0.6866, 0.2032, 0.6862, 0.2027, 0.6444, 0.1629, 0.6452, 0.1634, 0.6868, 0.1832, 0.6865, 0.1828, 0.6448, 0.143, 0.6454, 0.1434, 0.6869, 0.1632, 0.6866, 0.1629, 0.6452, 0.1232, 0.6455, 0.1233, 0.6872, 0.1432, 0.687, 0.143, 0.6454, 0.1033, 0.6455, 0.1033, 0.6872, 0.1232, 0.6872, 0.1232, 0.6455, 0.08341, 0.6454, 0.08321, 0.6869, 0.1031, 0.6871, 0.1033, 0.6455, 0.06353, 0.6451, 0.06312, 0.6865, 0.083, 0.6869, 0.08341, 0.6454, 0.04366, 0.6446, 0.04303, 0.6861, 0.06291, 0.6865, 0.06353, 0.6451, 0.02379, 0.6439, 0.02295, 0.6853, 0.04282, 0.6859, 0.04366, 0.6446, 0.00392, 0.6431, 0.00289, 0.6842, 0.02276, 0.685, 0.02379, 0.6439, 0.1782, 0.5674, 0.1472, 0.5671, 0.1471, 0.5936, 0.1781, 0.5939])
_ca = me_cube_004.color_attributes.new('Col', 'BYTE_COLOR', 'CORNER')
_ca.data.foreach_set('color', [1.0, 1.0, 1.0, 1.0, 1.0, 1.0, 1.0, 1.0, 1.0, 1.0, 1.0, 1.0, 1.0, 1.0, 1.0, 1.0, 1.0, 1.0, 1.0, 1.0, 1.0, 1.0, 1.0, 1.0, 1.0, 1.0, 1.0, 1.0, 1.0, 1.0, 1.0, 1.0, 1.0, 1.0, 1.0, 1.0, 1.0, 1.0, 1.0, 1.0, 1.0, 1.0, 1.0, 1.0, 1.0, 1.0, 1.0, 1.0, 1.0, 1.0, 1.0, 1.0, 1.0, 1.0, 1.0, 1.0, 1.0, 1.0, 1.0, 1.0, 1.0, 1.0, 1.0, 1.0, 1.0, 1.0, 1.0, 1.0, 1.0, 1.0, 1.0, 1.0, 1.0, 1.0, 1.0, 1.0, 1.0, 1.0, 1.0, 1.0, 1.0, 1.0, 1.0, 1.0, 1.0, 1.0, 1.0, 1.0, 1.0, 1.0, 1.0, 1.0, 1.0, 1.0, 1.0, 1.0, 1.0, 1.0, 1.0, 1.0, 1.0, 1.0, 1.0, 1.0, 1.0, 1.0, 1.0, 1.0, 1.0, 1.0, 1.0, 1.0, 1.0, 1.0, 1.0, 1.0, 1.0, 1.0, 1.0, 1.0, 1.0, 1.0, 1.0, 1.0, 1.0, 1.0, 1.0, 1.0, 1.0, 1.0, 1.0, 1.0, 1.0, 1.0, 1.0, 1.0, 1.0, 1.0, 1.0, 1.0, 1.0, 1.0, 1.0, 1.0, 1.0, 1.0, 1.0, 1.0, 1.0, 1.0, 1.0, 1.0, 1.0, 1.0, 1.0, 1.0, 1.0, 1.0, 1.0, 1.0, 1.0, 1.0, 1.0, 1.0, 1.0, 1.0, 1.0, 1.0, 1.0, 1.0, 1.0, 1.0, 1.0, 1.0, 1.0, 1.0, 1.0, 1.0, 1.0, 1.0, 1.0, 1.0, 1.0, 1.0, 1.0, 1.0, 1.0, 1.0, 1.0, 1.0, 1.0, 1.0, 1.0, 1.0, 1.0, 1.0, 1.0, 1.0, 1.0, 1.0, 1.0, 1.0, 1.0, 1.0, 1.0, 1.0, 1.0, 1.0])
me_cube_004.materials.append(mat_material)
me_cube_004.use_remesh_preserve_volume = False
me_cube_004.use_remesh_preserve_attributes = False
me_cube_004.use_mirror_vertex_groups = False
me_cube_004.update()
me_cube_005 = bpy.data.meshes.new('Cube.005')
me_cube_005.from_pydata([(-3.337, -3.97, 1.988), (-3.337, -3.97, 2.624), (-3.337, -2.237, 2.624), (-3.337, -2.24, 1.988)], [], [(0, 3, 2, 1)])
_uv = me_cube_005.uv_layers.new(name='UVMap')
_uv.uv.foreach_set('vector', [0.1159, 0.622, 0.1159, 0.5094, 0.1469, 0.5092, 0.147, 0.622])
_ca = me_cube_005.color_attributes.new('Col', 'BYTE_COLOR', 'CORNER')
_ca.data.foreach_set('color', [1.0, 1.0, 1.0, 1.0, 1.0, 1.0, 1.0, 1.0, 1.0, 1.0, 1.0, 1.0, 1.0, 1.0, 1.0, 1.0])
me_cube_005.materials.append(mat_material)
me_cube_005.use_remesh_preserve_volume = False
me_cube_005.use_remesh_preserve_attributes = False
me_cube_005.use_mirror_vertex_groups = False
me_cube_005.update()
me_cube_006 = bpy.data.meshes.new('Cube.006')
me_cube_006.from_pydata([(-3.32, -2.237, 1.983), (-3.763, -2.064, 1.983), (-4.162, -1.81, 1.984), (-4.502, -1.487, 1.984), (-4.77, -1.107, 1.984), (-4.955, -0.6833, 1.984), (-5.051, -0.2334, 1.985), (-5.053, 0.2257, 1.985), (-4.962, 0.6764, 1.984), (-4.781, 1.101, 1.984), (-4.517, 1.484, 1.984), (-4.18, 1.81, 1.984), (-3.783, 2.067, 1.983), (-3.342, 2.245, 1.983), (-3.783, 2.067, 1.983), (-3.32, -2.237, 2.622), (-3.763, -2.064, 2.623), (-3.763, -2.064, 2.623), (-4.162, -1.81, 2.623), (-4.162, -1.81, 2.624), (-4.502, -1.487, 2.625), (-4.502, -1.487, 2.623), (-4.77, -1.107, 2.623), (-4.77, -1.107, 2.627), (-4.955, -0.6833, 2.627), (-4.955, -0.6833, 2.631), (-5.051, -0.2334, 2.631), (-5.051, -0.2334, 2.63), (-5.053, 0.2257, 2.63), (-5.053, 0.2257, 2.633), (-4.962, 0.6764, 2.633), (-4.962, 0.6764, 2.64), (-4.781, 1.101, 2.639), (-4.781, 1.101, 2.642), (-4.517, 1.484, 2.642), (-4.517, 1.484, 2.641), (-4.18, 1.81, 2.641), (-4.18, 1.81, 2.642), (-3.783, 2.067, 2.642), (-3.342, 2.245, 2.642), (-3.783, 2.067, 2.642)], [], [(0, 1, 16, 15), (1, 2, 18, 17), (2, 3, 20, 19), (3, 4, 22, 21), (4, 5, 24, 23), (5, 6, 26, 25), (6, 7, 28, 27), (7, 8, 30, 29), (8, 9, 32, 31), (9, 10, 34, 33), (10, 11, 36, 35), (11, 12, 38, 37), (14, 13, 39, 40)])
_uv = me_cube_006.uv_layers.new(name='UVMap')
_uv.uv.foreach_set('vector', [0.008496, 0.775, 0.03135, 0.7805, 0.02583, 0.8215, 0.002976, 0.816, 0.03135, 0.7805, 0.05411, 0.7856, 0.04901, 0.8266, 0.02625, 0.8216, 0.05411, 0.7856, 0.07676, 0.79, 0.0723, 0.8312, 0.04964, 0.8268, 0.07676, 0.79, 0.09932, 0.7934, 0.09576, 0.8348, 0.07321, 0.8313, 0.09932, 0.7934, 0.1218, 0.7958, 0.1194, 0.8375, 0.0969, 0.8351, 0.1218, 0.7958, 0.1442, 0.7968, 0.1431, 0.8389, 0.1207, 0.8378, 0.1442, 0.7968, 0.1666, 0.7965, 0.167, 0.8385, 0.1446, 0.8388, 0.1666, 0.7965, 0.189, 0.7949, 0.1908, 0.837, 0.1684, 0.8386, 0.189, 0.7949, 0.2115, 0.7921, 0.2144, 0.8345, 0.192, 0.8373, 0.2115, 0.7921, 0.234, 0.7884, 0.2379, 0.8309, 0.2154, 0.8346, 0.234, 0.7884, 0.2567, 0.7841, 0.2612, 0.8264, 0.2385, 0.8307, 0.2567, 0.7841, 0.2795, 0.7795, 0.2843, 0.8218, 0.2615, 0.8264, 0.2798, 0.7794, 0.3027, 0.7748, 0.3075, 0.8173, 0.2845, 0.8219])
_ca = me_cube_006.color_attributes.new('Col', 'BYTE_COLOR', 'CORNER')
_ca.data.foreach_set('color', [1.0, 1.0, 1.0, 1.0, 1.0, 1.0, 1.0, 1.0, 1.0, 1.0, 1.0, 1.0, 1.0, 1.0, 1.0, 1.0, 1.0, 1.0, 1.0, 1.0, 1.0, 1.0, 1.0, 1.0, 1.0, 1.0, 1.0, 1.0, 1.0, 1.0, 1.0, 1.0, 1.0, 1.0, 1.0, 1.0, 1.0, 1.0, 1.0, 1.0, 1.0, 1.0, 1.0, 1.0, 1.0, 1.0, 1.0, 1.0, 1.0, 1.0, 1.0, 1.0, 1.0, 1.0, 1.0, 1.0, 1.0, 1.0, 1.0, 1.0, 1.0, 1.0, 1.0, 1.0, 1.0, 1.0, 1.0, 1.0, 1.0, 1.0, 1.0, 1.0, 1.0, 1.0, 1.0, 1.0, 1.0, 1.0, 1.0, 1.0, 1.0, 1.0, 1.0, 1.0, 1.0, 1.0, 1.0, 1.0, 1.0, 1.0, 1.0, 1.0, 1.0, 1.0, 1.0, 1.0, 1.0, 1.0, 1.0, 1.0, 1.0, 1.0, 1.0, 1.0, 1.0, 1.0, 1.0, 1.0, 1.0, 1.0, 1.0, 1.0, 1.0, 1.0, 1.0, 1.0, 1.0, 1.0, 1.0, 1.0, 1.0, 1.0, 1.0, 1.0, 1.0, 1.0, 1.0, 1.0, 1.0, 1.0, 1.0, 1.0, 1.0, 1.0, 1.0, 1.0, 1.0, 1.0, 1.0, 1.0, 1.0, 1.0, 1.0, 1.0, 1.0, 1.0, 1.0, 1.0, 1.0, 1.0, 1.0, 1.0, 1.0, 1.0, 1.0, 1.0, 1.0, 1.0, 1.0, 1.0, 1.0, 1.0, 1.0, 1.0, 1.0, 1.0, 1.0, 1.0, 1.0, 1.0, 1.0, 1.0, 1.0, 1.0, 1.0, 1.0, 1.0, 1.0, 1.0, 1.0, 1.0, 1.0, 1.0, 1.0, 1.0, 1.0, 1.0, 1.0, 1.0, 1.0, 1.0, 1.0, 1.0, 1.0, 1.0, 1.0, 1.0, 1.0, 1.0, 1.0, 1.0, 1.0, 1.0, 1.0, 1.0, 1.0, 1.0, 1.0])
me_cube_006.materials.append(mat_material)
me_cube_006.use_remesh_preserve_volume = False
me_cube_006.use_remesh_preserve_attributes = False
me_cube_006.use_mirror_vertex_groups = False
me_cube_006.update()
me_cube_007 = bpy.data.meshes.new('Cube.007')
me_cube_007.from_pydata([(-3.337, 3.962, 1.988), (-3.337, 2.249, 1.988), (-3.337, 3.962, 2.634), (-3.337, 2.241, 2.634)], [], [(3, 1, 0, 2)])
_uv = me_cube_007.uv_layers.new(name='UVMap')
_uv.uv.foreach_set('vector', [0.01531, 0.5582, 0.01572, 0.6002, 0.09933, 0.6001, 0.0993, 0.5581])
_ca = me_cube_007.color_attributes.new('Col', 'BYTE_COLOR', 'CORNER')
_ca.data.foreach_set('color', [1.0, 1.0, 1.0, 1.0, 1.0, 1.0, 1.0, 1.0, 1.0, 1.0, 1.0, 1.0, 1.0, 1.0, 1.0, 1.0])
me_cube_007.materials.append(mat_material)
me_cube_007.use_remesh_preserve_volume = False
me_cube_007.use_remesh_preserve_attributes = False
me_cube_007.use_mirror_vertex_groups = False
me_cube_007.update()
me_cube_008 = bpy.data.meshes.new('Cube.008')
me_cube_008.from_pydata([(-0.747, 5.378, 1.984), (-1.149, 5.459, 1.984), (-1.559, 5.459, 1.983), (-1.961, 5.377, 1.983), (0.4918, 4.345, 1.982), (-2.34, 5.216, 1.982), (0.6492, 3.959, 1.981), (-2.681, 4.984, 1.982), (0.4918, 4.345, 1.982), (-2.97, 4.688, 1.981), (0.2636, 4.692, 1.982), (-3.198, 4.34, 1.98), (-0.0267, 4.987, 1.983), (-3.354, 3.954, 1.979), (-0.3679, 5.219, 1.983), (-3.171, 4.34, 2.628), (-3.325, 3.954, 2.627), (-2.946, 4.688, 2.625), (-3.171, 4.34, 2.624), (-2.661, 4.984, 2.619), (-2.946, 4.688, 2.618), (-2.325, 5.216, 2.622), (-2.661, 4.984, 2.622), (-1.951, 5.377, 2.621), (-2.325, 5.216, 2.62), (-1.555, 5.459, 2.622), (-1.951, 5.377, 2.622), (-1.15, 5.459, 2.624), (-1.555, 5.459, 2.623), (-0.7536, 5.378, 2.63), (-1.15, 5.459, 2.63), (-0.7536, 5.378, 2.632), (-0.3798, 5.219, 2.632), (-0.0433, 4.987, 2.635), (-0.3798, 5.219, 2.635), (0.243, 4.692, 2.637), (-0.0433, 4.987, 2.638), (0.4681, 4.345, 2.636), (0.243, 4.692, 2.637), (0.4681, 4.345, 2.64), (0.6233, 3.959, 2.639)], [], [(11, 15, 16, 13), (9, 17, 18, 11), (7, 19, 20, 9), (5, 21, 22, 7), (3, 23, 24, 5), (2, 25, 26, 3), (1, 27, 28, 2), (0, 29, 30, 1), (14, 32, 31, 0), (12, 33, 34, 14), (10, 35, 36, 12), (8, 37, 38, 10), (6, 40, 39, 4)])
_uv = me_cube_008.uv_layers.new(name='UVMap')
_uv.uv.foreach_set('vector', [0.02339, 0.7306, 0.02494, 0.6884, 0.004653, 0.6876, 0.003064, 0.7298, 0.04366, 0.7313, 0.04519, 0.6894, 0.025, 0.6887, 0.02339, 0.7306, 0.06386, 0.7318, 0.06524, 0.6904, 0.04517, 0.6898, 0.04366, 0.7313, 0.084, 0.7322, 0.0851, 0.6906, 0.06516, 0.6902, 0.06386, 0.7318, 0.1041, 0.7324, 0.1048, 0.6909, 0.08496, 0.6907, 0.084, 0.7322, 0.1241, 0.7324, 0.1244, 0.6909, 0.1046, 0.6909, 0.1041, 0.7324, 0.1441, 0.7323, 0.1439, 0.6907, 0.1242, 0.6908, 0.1241, 0.7324, 0.1641, 0.732, 0.1635, 0.69, 0.1437, 0.6902, 0.1441, 0.7323, 0.1842, 0.7316, 0.1832, 0.6894, 0.1633, 0.6898, 0.1641, 0.732, 0.2043, 0.7311, 0.203, 0.6887, 0.1831, 0.6892, 0.1842, 0.7316, 0.2245, 0.7305, 0.2231, 0.6879, 0.203, 0.6885, 0.2043, 0.7311, 0.2448, 0.7299, 0.2434, 0.6873, 0.2232, 0.6879, 0.2245, 0.7305, 0.1637, 0.622, 0.1959, 0.6212, 0.1958, 0.5941, 0.1637, 0.5949])
_ca = me_cube_008.color_attributes.new('Col', 'BYTE_COLOR', 'CORNER')
_ca.data.foreach_set('color', [1.0, 1.0, 1.0, 1.0, 1.0, 1.0, 1.0, 1.0, 1.0, 1.0, 1.0, 1.0, 1.0, 1.0, 1.0, 1.0, 1.0, 1.0, 1.0, 1.0, 1.0, 1.0, 1.0, 1.0, 1.0, 1.0, 1.0, 1.0, 1.0, 1.0, 1.0, 1.0, 1.0, 1.0, 1.0, 1.0, 1.0, 1.0, 1.0, 1.0, 1.0, 1.0, 1.0, 1.0, 1.0, 1.0, 1.0, 1.0, 1.0, 1.0, 1.0, 1.0, 1.0, 1.0, 1.0, 1.0, 1.0, 1.0, 1.0, 1.0, 1.0, 1.0, 1.0, 1.0, 1.0, 1.0, 1.0, 1.0, 1.0, 1.0, 1.0, 1.0, 1.0, 1.0, 1.0, 1.0, 1.0, 1.0, 1.0, 1.0, 1.0, 1.0, 1.0, 1.0, 1.0, 1.0, 1.0, 1.0, 1.0, 1.0, 1.0, 1.0, 1.0, 1.0, 1.0, 1.0, 1.0, 1.0, 1.0, 1.0, 1.0, 1.0, 1.0, 1.0, 1.0, 1.0, 1.0, 1.0, 1.0, 1.0, 1.0, 1.0, 1.0, 1.0, 1.0, 1.0, 1.0, 1.0, 1.0, 1.0, 1.0, 1.0, 1.0, 1.0, 1.0, 1.0, 1.0, 1.0, 1.0, 1.0, 1.0, 1.0, 1.0, 1.0, 1.0, 1.0, 1.0, 1.0, 1.0, 1.0, 1.0, 1.0, 1.0, 1.0, 1.0, 1.0, 1.0, 1.0, 1.0, 1.0, 1.0, 1.0, 1.0, 1.0, 1.0, 1.0, 1.0, 1.0, 1.0, 1.0, 1.0, 1.0, 1.0, 1.0, 1.0, 1.0, 1.0, 1.0, 1.0, 1.0, 1.0, 1.0, 1.0, 1.0, 1.0, 1.0, 1.0, 1.0, 1.0, 1.0, 1.0, 1.0, 1.0, 1.0, 1.0, 1.0, 1.0, 1.0, 1.0, 1.0, 1.0, 1.0, 1.0, 1.0, 1.0, 1.0, 1.0, 1.0, 1.0, 1.0, 1.0, 1.0, 1.0, 1.0, 1.0, 1.0, 1.0, 1.0])
me_cube_008.materials.append(mat_material)
me_cube_008.use_remesh_preserve_volume = False
me_cube_008.use_remesh_preserve_attributes = False
me_cube_008.use_mirror_vertex_groups = False
me_cube_008.update()
me_cube_009 = bpy.data.meshes.new('Cube.009')
me_cube_009.from_pydata([(0.6386, 1.985, 1.988), (0.6386, 3.962, 1.988), (0.6386, 1.985, 2.631), (0.6386, 3.962, 2.631)], [], [(0, 1, 3, 2)])
_uv = me_cube_009.uv_layers.new(name='UVMap')
_uv.uv.foreach_set('vector', [0.09952, 0.881, 0.00302, 0.8811, 0.002995, 0.8393, 0.09949, 0.8392])
_ca = me_cube_009.color_attributes.new('Col', 'BYTE_COLOR', 'CORNER')
_ca.data.foreach_set('color', [1.0, 1.0, 1.0, 1.0, 1.0, 1.0, 1.0, 1.0, 1.0, 1.0, 1.0, 1.0, 1.0, 1.0, 1.0, 1.0])
me_cube_009.materials.append(mat_material)
me_cube_009.use_remesh_preserve_volume = False
me_cube_009.use_remesh_preserve_attributes = False
me_cube_009.use_mirror_vertex_groups = False
me_cube_009.update()
me_cube_010 = bpy.data.meshes.new('Cube.010')
me_cube_010.from_pydata([(0.6386, 1.985, 1.988), (6.796, 2.002, 1.986), (0.6386, 1.985, 2.621), (6.796, 2.002, 2.619)], [], [(0, 1, 3, 2)])
_uv = me_cube_010.uv_layers.new(name='UVMap')
_uv.uv.foreach_set('vector', [0.09952, 0.881, 0.4001, 0.8808, 0.4, 0.8396, 0.09949, 0.8398])
_ca = me_cube_010.color_attributes.new('Col', 'BYTE_COLOR', 'CORNER')
_ca.data.foreach_set('color', [1.0, 1.0, 1.0, 1.0, 1.0, 1.0, 1.0, 1.0, 1.0, 1.0, 1.0, 1.0, 1.0, 1.0, 1.0, 1.0])
me_cube_010.materials.append(mat_material)
me_cube_010.use_remesh_preserve_volume = False
me_cube_010.use_remesh_preserve_attributes = False
me_cube_010.use_mirror_vertex_groups = False
me_cube_010.update()
me_cube_011 = bpy.data.meshes.new('Cube.011')
me_cube_011.from_pydata([(6.796, 2.002, 1.986), (6.796, -1.974, 1.986), (6.796, 2.002, 2.61), (6.796, -1.974, 2.61)], [], [(0, 1, 3, 2)])
_uv = me_cube_011.uv_layers.new(name='UVMap')
_uv.uv.foreach_set('vector', [0.4001, 0.8808, 0.5941, 0.8806, 0.5941, 0.84, 0.4, 0.8402])
_ca = me_cube_011.color_attributes.new('Col', 'BYTE_COLOR', 'CORNER')
_ca.data.foreach_set('color', [1.0, 1.0, 1.0, 1.0, 1.0, 1.0, 1.0, 1.0, 1.0, 1.0, 1.0, 1.0, 1.0, 1.0, 1.0, 1.0])
me_cube_011.materials.append(mat_material)
me_cube_011.use_remesh_preserve_volume = False
me_cube_011.use_remesh_preserve_attributes = False
me_cube_011.use_mirror_vertex_groups = False
me_cube_011.update()

# ---- objects
ob_underwall = bpy.data.objects.new('Underwall', me_cube)
ob_light = bpy.data.objects.new('Light', light_light)
ob_floor = bpy.data.objects.new('Floor', me_cube_001)
ob_wall_001 = bpy.data.objects.new('Wall.001', me_cube_002)
ob_wall_002 = bpy.data.objects.new('Wall.002', me_cube_003)
ob_wall_003 = bpy.data.objects.new('Wall.003', me_cube_004)
ob_wall_004 = bpy.data.objects.new('Wall.004', me_cube_005)
ob_wall_005 = bpy.data.objects.new('Wall.005', me_cube_006)
ob_wall_006 = bpy.data.objects.new('Wall.006', me_cube_007)
ob_wall_007 = bpy.data.objects.new('Wall.007', me_cube_008)
ob_wall_008 = bpy.data.objects.new('Wall.008', me_cube_009)
ob_wall_009 = bpy.data.objects.new('Wall.009', me_cube_010)
ob_wall_010 = bpy.data.objects.new('Wall.010', me_cube_011)

# ---- transforms, parenting, visibility, modifiers, constraints
ob_underwall.location = (-0.4271, -0.1392, 0.4224)
ob_underwall.lock_rotations_4d = False
ob_underwall.empty_display_type = 'ARROWS'
ob_underwall.lineart.crease_threshold = 0.0
ob_light.location = (-21.71, -0.002683, 6.755)
ob_light.rotation_euler = (-7.6, 0.1424, 1.608)
ob_light.lock_rotations_4d = False
ob_light.empty_display_type = 'ARROWS'
ob_light.color = (0.0, 0.0, 0.0, 0.0)
ob_light.lineart.crease_threshold = 0.0
ob_floor.location = (-0.431, -0.1551, 0.4173)
ob_floor.lock_rotations_4d = False
ob_floor.empty_display_type = 'ARROWS'
ob_floor.lineart.crease_threshold = 0.0
ob_wall_001.location = (-0.4271, -0.1392, 0.4224)
ob_wall_001.lock_rotations_4d = False
ob_wall_001.empty_display_type = 'ARROWS'
ob_wall_001.lineart.crease_threshold = 0.0
ob_wall_002.location = (-0.4271, -0.1392, 0.4224)
ob_wall_002.lock_rotations_4d = False
ob_wall_002.empty_display_type = 'ARROWS'
ob_wall_002.lineart.crease_threshold = 0.0
ob_wall_003.location = (-0.4271, -0.1392, 0.4224)
ob_wall_003.lock_rotations_4d = False
ob_wall_003.empty_display_type = 'ARROWS'
ob_wall_003.lineart.crease_threshold = 0.0
ob_wall_004.location = (-0.4271, -0.1392, 0.4224)
ob_wall_004.lock_rotations_4d = False
ob_wall_004.empty_display_type = 'ARROWS'
ob_wall_004.lineart.crease_threshold = 0.0
ob_wall_005.location = (-0.4271, -0.1392, 0.4224)
ob_wall_005.lock_rotations_4d = False
ob_wall_005.empty_display_type = 'ARROWS'
ob_wall_005.lineart.crease_threshold = 0.0
ob_wall_006.location = (-0.4271, -0.1392, 0.4224)
ob_wall_006.lock_rotations_4d = False
ob_wall_006.empty_display_type = 'ARROWS'
ob_wall_006.lineart.crease_threshold = 0.0
ob_wall_007.location = (-0.4271, -0.1392, 0.4224)
ob_wall_007.lock_rotations_4d = False
ob_wall_007.empty_display_type = 'ARROWS'
ob_wall_007.lineart.crease_threshold = 0.0
ob_wall_008.location = (-0.4271, -0.1392, 0.4224)
ob_wall_008.lock_rotations_4d = False
ob_wall_008.empty_display_type = 'ARROWS'
ob_wall_008.lineart.crease_threshold = 0.0
ob_wall_009.location = (-0.4271, -0.1392, 0.4224)
ob_wall_009.lock_rotations_4d = False
ob_wall_009.empty_display_type = 'ARROWS'
ob_wall_009.lineart.crease_threshold = 0.0
ob_wall_010.location = (-0.4271, -0.1392, 0.4224)
ob_wall_010.lock_rotations_4d = False
ob_wall_010.empty_display_type = 'ARROWS'
ob_wall_010.lineart.crease_threshold = 0.0

# ---- collection membership
col_indestructible.objects.link(ob_underwall)
col_indestructible.objects.link(ob_light)
col_indestructible.objects.link(ob_floor)
col_destructible.objects.link(ob_wall_001)
col_destructible.objects.link(ob_wall_002)
col_destructible.objects.link(ob_wall_003)
col_destructible.objects.link(ob_wall_004)
col_destructible.objects.link(ob_wall_005)
col_destructible.objects.link(ob_wall_006)
col_destructible.objects.link(ob_wall_007)
col_destructible.objects.link(ob_wall_008)
col_destructible.objects.link(ob_wall_009)
col_destructible.objects.link(ob_wall_010)

# ---- scene / render settings (as saved in the file)
scene.frame_start = 1; scene.frame_end = 250; scene.frame_set(0)
scene.render.engine = 'CYCLES'
scene.cycles.use_denoising = False
scene.cycles.samples = 128
scene.cycles.sampling_pattern = 'TABULATED_SOBOL'
scene.cycles.use_adaptive_sampling = False
scene.cycles.use_light_tree = False
scene.view_settings.view_transform = 'Filmic'
bpy.context.view_layer.update()

# ---- added for rendering (the .blend has no active camera): camera
cam_auto = bpy.data.cameras.new('AutoCamera')
cam_auto.lens = 50.0
cam_auto.sensor_width = 36.0
cam_auto.clip_end = 1000.0
ob_auto_camera = bpy.data.objects.new('AutoCamera', cam_auto)
scene.collection.objects.link(ob_auto_camera)
ob_auto_camera.location = (15.3836, -18.0593, 14.514)
ob_auto_camera.rotation_euler = (1.09748, -7.21219e-08, 0.694738)
scene.camera = ob_auto_camera
bpy.context.view_layer.update()
